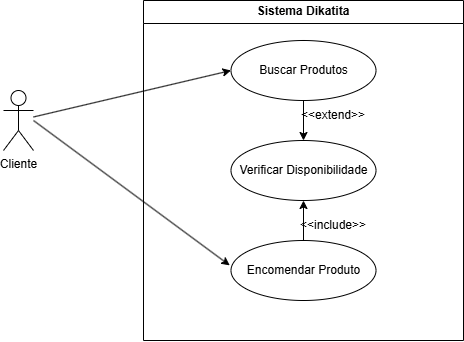

The diagram above was exported from draw.io. Its source (the exported page's mxGraphModel, read from the mxfile embedded in the PNG):
<mxGraphModel dx="1188" dy="631" grid="1" gridSize="10" guides="1" tooltips="1" connect="1" arrows="1" fold="1" page="1" pageScale="1" pageWidth="827" pageHeight="1169" math="0" shadow="0">
  <root>
    <mxCell id="0" />
    <mxCell id="1" parent="0" />
    <mxCell id="ktihIyl5iDHq62uvHbiY-3" value="Sistema Dikatita" style="swimlane;whiteSpace=wrap;html=1;" vertex="1" parent="1">
      <mxGeometry x="290" y="80" width="320" height="340" as="geometry" />
    </mxCell>
    <mxCell id="ktihIyl5iDHq62uvHbiY-46" style="edgeStyle=orthogonalEdgeStyle;rounded=0;orthogonalLoop=1;jettySize=auto;html=1;" edge="1" parent="ktihIyl5iDHq62uvHbiY-3" source="ktihIyl5iDHq62uvHbiY-31" target="ktihIyl5iDHq62uvHbiY-35">
      <mxGeometry relative="1" as="geometry" />
    </mxCell>
    <mxCell id="ktihIyl5iDHq62uvHbiY-31" value="Buscar Produtos" style="ellipse;whiteSpace=wrap;html=1;" vertex="1" parent="ktihIyl5iDHq62uvHbiY-3">
      <mxGeometry x="87.5" y="40" width="145" height="60" as="geometry" />
    </mxCell>
    <mxCell id="ktihIyl5iDHq62uvHbiY-35" value="Verificar Disponibilidade" style="ellipse;whiteSpace=wrap;html=1;" vertex="1" parent="ktihIyl5iDHq62uvHbiY-3">
      <mxGeometry x="87.5" y="140" width="145" height="60" as="geometry" />
    </mxCell>
    <mxCell id="ktihIyl5iDHq62uvHbiY-43" style="edgeStyle=orthogonalEdgeStyle;rounded=0;orthogonalLoop=1;jettySize=auto;html=1;entryX=0.5;entryY=1;entryDx=0;entryDy=0;" edge="1" parent="ktihIyl5iDHq62uvHbiY-3" source="ktihIyl5iDHq62uvHbiY-39" target="ktihIyl5iDHq62uvHbiY-35">
      <mxGeometry relative="1" as="geometry" />
    </mxCell>
    <mxCell id="ktihIyl5iDHq62uvHbiY-39" value="Encomendar Produto" style="ellipse;whiteSpace=wrap;html=1;" vertex="1" parent="ktihIyl5iDHq62uvHbiY-3">
      <mxGeometry x="87.5" y="240" width="145" height="60" as="geometry" />
    </mxCell>
    <mxCell id="ktihIyl5iDHq62uvHbiY-44" value="&amp;lt;&amp;lt;include&amp;gt;&amp;gt;" style="text;html=1;align=center;verticalAlign=middle;whiteSpace=wrap;rounded=0;" vertex="1" parent="ktihIyl5iDHq62uvHbiY-3">
      <mxGeometry x="160" y="210" width="60" height="30" as="geometry" />
    </mxCell>
    <mxCell id="ktihIyl5iDHq62uvHbiY-45" value="&amp;lt;&amp;lt;extend&amp;gt;&amp;gt;" style="text;html=1;align=center;verticalAlign=middle;whiteSpace=wrap;rounded=0;" vertex="1" parent="ktihIyl5iDHq62uvHbiY-3">
      <mxGeometry x="160" y="100" width="60" height="30" as="geometry" />
    </mxCell>
    <mxCell id="ktihIyl5iDHq62uvHbiY-26" value="Cliente" style="shape=umlActor;verticalLabelPosition=bottom;verticalAlign=top;html=1;outlineConnect=0;" vertex="1" parent="1">
      <mxGeometry x="150" y="170" width="30" height="60" as="geometry" />
    </mxCell>
    <mxCell id="ktihIyl5iDHq62uvHbiY-40" value="" style="endArrow=classic;html=1;rounded=0;entryX=0;entryY=0.5;entryDx=0;entryDy=0;" edge="1" parent="1" source="ktihIyl5iDHq62uvHbiY-26" target="ktihIyl5iDHq62uvHbiY-31">
      <mxGeometry width="50" height="50" relative="1" as="geometry">
        <mxPoint x="250" y="240" as="sourcePoint" />
        <mxPoint x="300" y="190" as="targetPoint" />
      </mxGeometry>
    </mxCell>
    <mxCell id="ktihIyl5iDHq62uvHbiY-41" value="" style="endArrow=classic;html=1;rounded=0;entryX=-0.009;entryY=0.414;entryDx=0;entryDy=0;entryPerimeter=0;" edge="1" parent="1" target="ktihIyl5iDHq62uvHbiY-39">
      <mxGeometry width="50" height="50" relative="1" as="geometry">
        <mxPoint x="180" y="200" as="sourcePoint" />
        <mxPoint x="378" y="160" as="targetPoint" />
      </mxGeometry>
    </mxCell>
  </root>
</mxGraphModel>